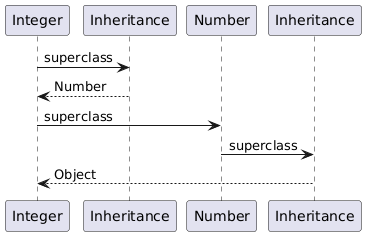

The diagram above was rendered by PlantUML. Its source (embedded in the PNG):
@startuml
participant Integer
participant Inheritance as i1
participant Number
participant Inheritance as i2

Integer -> i1 : superclass
i1 --> Integer : Number
Integer -> Number : superclass
Number -> i2 : superclass
i2 --> Integer : Object
@enduml